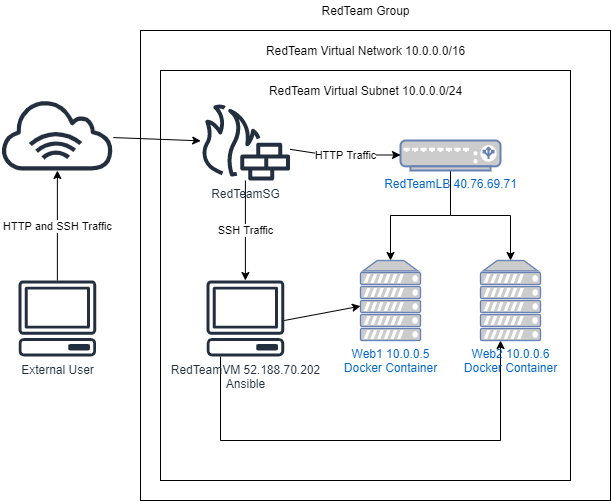

The diagram above was exported from draw.io. Its source (the exported page's mxGraphModel, read from the mxfile embedded in the PNG):
<mxGraphModel dx="1422" dy="794" grid="1" gridSize="10" guides="1" tooltips="1" connect="1" arrows="1" fold="1" page="1" pageScale="1" pageWidth="850" pageHeight="1100" math="0" shadow="0">
  <root>
    <mxCell id="0" />
    <mxCell id="1" parent="0" />
    <mxCell id="FbqxSEMvXuqZ2hMqgDNA-17" value="" style="whiteSpace=wrap;html=1;aspect=fixed;" parent="1" vertex="1">
      <mxGeometry x="240" y="130" width="470" height="470" as="geometry" />
    </mxCell>
    <mxCell id="FbqxSEMvXuqZ2hMqgDNA-14" value="" style="whiteSpace=wrap;html=1;aspect=fixed;" parent="1" vertex="1">
      <mxGeometry x="260" y="170" width="410" height="410" as="geometry" />
    </mxCell>
    <mxCell id="UY5vAtSHmleri2MIKT94-1" value="External User" style="outlineConnect=0;fontColor=#232F3E;gradientColor=none;fillColor=#232F3E;strokeColor=none;dashed=0;verticalLabelPosition=bottom;verticalAlign=top;align=center;html=1;fontSize=12;fontStyle=0;aspect=fixed;pointerEvents=1;shape=mxgraph.aws4.client;" parent="1" vertex="1">
      <mxGeometry x="117.88" y="380" width="78" height="76" as="geometry" />
    </mxCell>
    <mxCell id="UY5vAtSHmleri2MIKT94-2" value="" style="outlineConnect=0;fontColor=#232F3E;gradientColor=none;fillColor=#232F3E;strokeColor=none;dashed=0;verticalLabelPosition=bottom;verticalAlign=top;align=center;html=1;fontSize=12;fontStyle=0;aspect=fixed;pointerEvents=1;shape=mxgraph.aws4.internet_alt1;" parent="1" vertex="1">
      <mxGeometry x="100" y="200" width="113.75" height="70" as="geometry" />
    </mxCell>
    <mxCell id="UY5vAtSHmleri2MIKT94-3" value="" style="endArrow=classic;html=1;" parent="1" source="UY5vAtSHmleri2MIKT94-1" target="UY5vAtSHmleri2MIKT94-2" edge="1">
      <mxGeometry relative="1" as="geometry">
        <mxPoint x="160" y="370" as="sourcePoint" />
        <mxPoint x="160" y="300" as="targetPoint" />
      </mxGeometry>
    </mxCell>
    <mxCell id="UY5vAtSHmleri2MIKT94-4" value="HTTP and SSH Traffic" style="edgeLabel;resizable=0;html=1;align=center;verticalAlign=middle;" parent="UY5vAtSHmleri2MIKT94-3" connectable="0" vertex="1">
      <mxGeometry relative="1" as="geometry" />
    </mxCell>
    <mxCell id="UY5vAtSHmleri2MIKT94-15" value="SSH Traffic" style="edgeStyle=orthogonalEdgeStyle;rounded=0;orthogonalLoop=1;jettySize=auto;html=1;" parent="1" source="UY5vAtSHmleri2MIKT94-5" target="UY5vAtSHmleri2MIKT94-11" edge="1">
      <mxGeometry relative="1" as="geometry" />
    </mxCell>
    <mxCell id="UY5vAtSHmleri2MIKT94-5" value="RedTeamSG" style="outlineConnect=0;fontColor=#232F3E;gradientColor=none;fillColor=#232F3E;strokeColor=none;dashed=0;verticalLabelPosition=bottom;verticalAlign=top;align=center;html=1;fontSize=12;fontStyle=0;aspect=fixed;pointerEvents=1;shape=mxgraph.aws4.generic_firewall;" parent="1" vertex="1">
      <mxGeometry x="300" y="204" width="89.82" height="76" as="geometry" />
    </mxCell>
    <mxCell id="UY5vAtSHmleri2MIKT94-6" value="" style="endArrow=classic;html=1;" parent="1" source="UY5vAtSHmleri2MIKT94-2" target="UY5vAtSHmleri2MIKT94-5" edge="1">
      <mxGeometry width="50" height="50" relative="1" as="geometry">
        <mxPoint x="230" y="262" as="sourcePoint" />
        <mxPoint x="280" y="212" as="targetPoint" />
      </mxGeometry>
    </mxCell>
    <mxCell id="FbqxSEMvXuqZ2hMqgDNA-3" style="edgeStyle=orthogonalEdgeStyle;rounded=0;orthogonalLoop=1;jettySize=auto;html=1;" parent="1" source="UY5vAtSHmleri2MIKT94-8" target="FbqxSEMvXuqZ2hMqgDNA-1" edge="1">
      <mxGeometry relative="1" as="geometry" />
    </mxCell>
    <mxCell id="FbqxSEMvXuqZ2hMqgDNA-4" style="edgeStyle=orthogonalEdgeStyle;rounded=0;orthogonalLoop=1;jettySize=auto;html=1;entryX=0.5;entryY=0;entryDx=0;entryDy=0;entryPerimeter=0;" parent="1" source="UY5vAtSHmleri2MIKT94-8" target="FbqxSEMvXuqZ2hMqgDNA-2" edge="1">
      <mxGeometry relative="1" as="geometry" />
    </mxCell>
    <mxCell id="UY5vAtSHmleri2MIKT94-8" value="RedTeamLB 40.76.69.71" style="fontColor=#0066CC;verticalAlign=top;verticalLabelPosition=bottom;labelPosition=center;align=center;html=1;outlineConnect=0;fillColor=#CCCCCC;strokeColor=#6881B3;gradientColor=none;gradientDirection=north;strokeWidth=2;shape=mxgraph.networks.load_balancer;" parent="1" vertex="1">
      <mxGeometry x="500" y="240" width="100" height="30" as="geometry" />
    </mxCell>
    <mxCell id="UY5vAtSHmleri2MIKT94-9" value="" style="endArrow=classic;html=1;" parent="1" source="UY5vAtSHmleri2MIKT94-5" edge="1">
      <mxGeometry relative="1" as="geometry">
        <mxPoint x="410" y="255" as="sourcePoint" />
        <mxPoint x="500" y="254.5" as="targetPoint" />
        <Array as="points">
          <mxPoint x="430" y="255" />
          <mxPoint x="450" y="254.5" />
        </Array>
      </mxGeometry>
    </mxCell>
    <mxCell id="UY5vAtSHmleri2MIKT94-10" value="HTTP Traffic" style="edgeLabel;resizable=0;html=1;align=center;verticalAlign=middle;" parent="UY5vAtSHmleri2MIKT94-9" connectable="0" vertex="1">
      <mxGeometry relative="1" as="geometry" />
    </mxCell>
    <mxCell id="FbqxSEMvXuqZ2hMqgDNA-13" style="edgeStyle=orthogonalEdgeStyle;rounded=0;orthogonalLoop=1;jettySize=auto;html=1;" parent="1" source="UY5vAtSHmleri2MIKT94-11" target="FbqxSEMvXuqZ2hMqgDNA-2" edge="1">
      <mxGeometry relative="1" as="geometry">
        <mxPoint x="600" y="570" as="targetPoint" />
        <Array as="points">
          <mxPoint x="320" y="540" />
          <mxPoint x="600" y="540" />
        </Array>
      </mxGeometry>
    </mxCell>
    <mxCell id="UY5vAtSHmleri2MIKT94-11" value="RedTeamVM 52.188.70.202&lt;br&gt;Ansible" style="outlineConnect=0;fontColor=#232F3E;gradientColor=none;fillColor=#232F3E;strokeColor=none;dashed=0;verticalLabelPosition=bottom;verticalAlign=top;align=center;html=1;fontSize=12;fontStyle=0;aspect=fixed;pointerEvents=1;shape=mxgraph.aws4.client;" parent="1" vertex="1">
      <mxGeometry x="305.91" y="380" width="78" height="76" as="geometry" />
    </mxCell>
    <mxCell id="FbqxSEMvXuqZ2hMqgDNA-1" value="Web1 10.0.0.5&lt;br&gt;Docker Container" style="fontColor=#0066CC;verticalAlign=top;verticalLabelPosition=bottom;labelPosition=center;align=center;html=1;outlineConnect=0;fillColor=#CCCCCC;strokeColor=#6881B3;gradientColor=none;gradientDirection=north;strokeWidth=2;shape=mxgraph.networks.server;" parent="1" vertex="1">
      <mxGeometry x="460" y="360" width="60" height="80" as="geometry" />
    </mxCell>
    <mxCell id="FbqxSEMvXuqZ2hMqgDNA-2" value="Web2 10.0.0.6&lt;br&gt;Docker Container" style="fontColor=#0066CC;verticalAlign=top;verticalLabelPosition=bottom;labelPosition=center;align=center;html=1;outlineConnect=0;fillColor=#CCCCCC;strokeColor=#6881B3;gradientColor=none;gradientDirection=north;strokeWidth=2;shape=mxgraph.networks.server;" parent="1" vertex="1">
      <mxGeometry x="580" y="360" width="60" height="80" as="geometry" />
    </mxCell>
    <mxCell id="FbqxSEMvXuqZ2hMqgDNA-7" value="" style="endArrow=classic;html=1;" parent="1" target="FbqxSEMvXuqZ2hMqgDNA-1" edge="1">
      <mxGeometry width="50" height="50" relative="1" as="geometry">
        <mxPoint x="383.72" y="420" as="sourcePoint" />
        <mxPoint x="453.72" y="380" as="targetPoint" />
        <Array as="points" />
      </mxGeometry>
    </mxCell>
    <mxCell id="FbqxSEMvXuqZ2hMqgDNA-15" value="RedTeam Virtual Network 10.0.0.0/16" style="text;html=1;resizable=0;autosize=1;align=center;verticalAlign=middle;points=[];fillColor=none;strokeColor=none;rounded=0;" parent="1" vertex="1">
      <mxGeometry x="360" y="140" width="210" height="20" as="geometry" />
    </mxCell>
    <mxCell id="FbqxSEMvXuqZ2hMqgDNA-16" value="RedTeam Virtual Subnet 10.0.0.0/24" style="text;html=1;resizable=0;autosize=1;align=center;verticalAlign=middle;points=[];fillColor=none;strokeColor=none;rounded=0;" parent="1" vertex="1">
      <mxGeometry x="360" y="180" width="210" height="20" as="geometry" />
    </mxCell>
    <mxCell id="FbqxSEMvXuqZ2hMqgDNA-18" value="RedTeam Group" style="text;html=1;resizable=0;autosize=1;align=center;verticalAlign=middle;points=[];fillColor=none;strokeColor=none;rounded=0;" parent="1" vertex="1">
      <mxGeometry x="415" y="100" width="100" height="20" as="geometry" />
    </mxCell>
  </root>
</mxGraphModel>